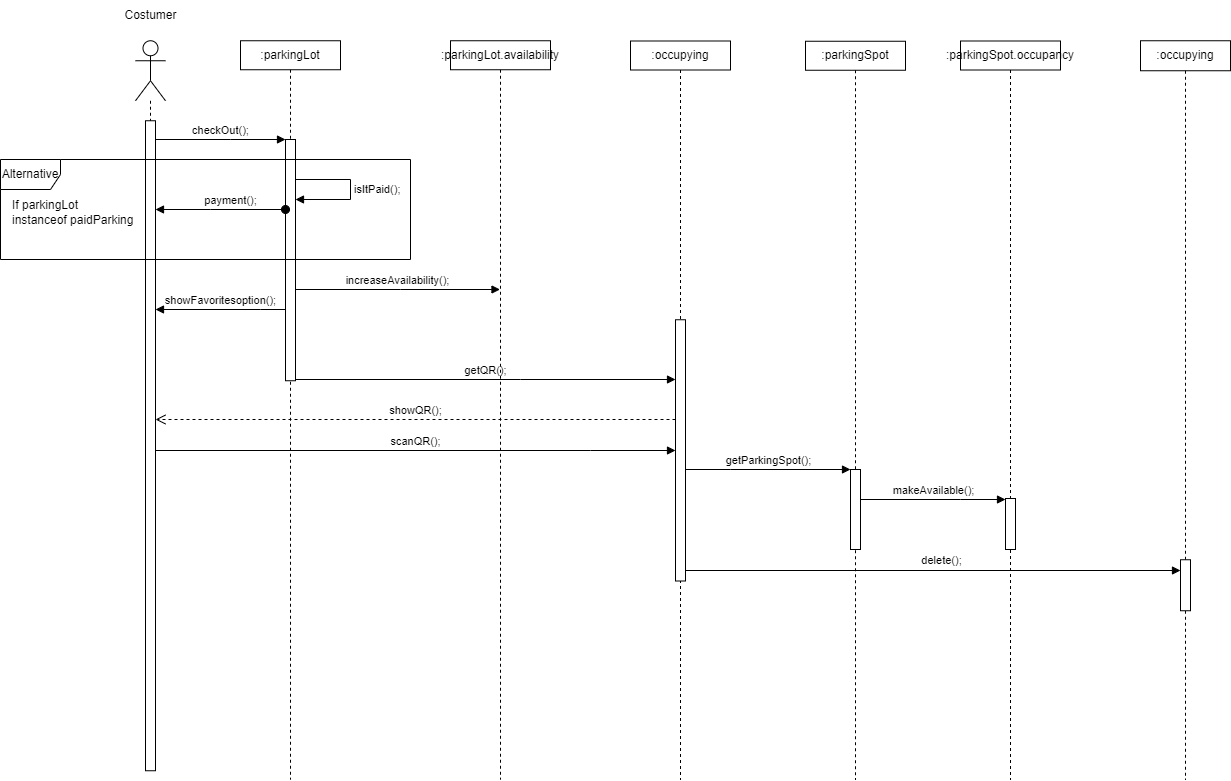

The diagram above was exported from draw.io. Its source (the exported page's mxGraphModel, read from the mxfile embedded in the PNG):
<mxGraphModel dx="2140" dy="581" grid="1" gridSize="10" guides="1" tooltips="1" connect="1" arrows="1" fold="1" page="1" pageScale="1" pageWidth="850" pageHeight="1100" math="0" shadow="0">
  <root>
    <mxCell id="0" />
    <mxCell id="1" parent="0" />
    <mxCell id="pLRuqHMM6nA1iQH2pct5-2" value="" style="shape=umlLifeline;perimeter=lifelinePerimeter;whiteSpace=wrap;html=1;container=1;dropTarget=0;collapsible=0;recursiveResize=0;outlineConnect=0;portConstraint=eastwest;newEdgeStyle={&quot;edgeStyle&quot;:&quot;elbowEdgeStyle&quot;,&quot;elbow&quot;:&quot;vertical&quot;,&quot;curved&quot;:0,&quot;rounded&quot;:0};participant=umlActor;size=60;" vertex="1" parent="1">
      <mxGeometry x="25" y="141.25" width="30" height="730" as="geometry" />
    </mxCell>
    <mxCell id="pLRuqHMM6nA1iQH2pct5-3" value="" style="html=1;points=[];perimeter=orthogonalPerimeter;outlineConnect=0;targetShapes=umlLifeline;portConstraint=eastwest;newEdgeStyle={&quot;edgeStyle&quot;:&quot;elbowEdgeStyle&quot;,&quot;elbow&quot;:&quot;vertical&quot;,&quot;curved&quot;:0,&quot;rounded&quot;:0};" vertex="1" parent="pLRuqHMM6nA1iQH2pct5-2">
      <mxGeometry x="10" y="80" width="10" height="650" as="geometry" />
    </mxCell>
    <mxCell id="pLRuqHMM6nA1iQH2pct5-4" value="Costumer" style="text;html=1;align=center;verticalAlign=middle;resizable=0;points=[];autosize=1;strokeColor=none;fillColor=none;" vertex="1" parent="1">
      <mxGeometry y="101.25" width="80" height="30" as="geometry" />
    </mxCell>
    <mxCell id="pLRuqHMM6nA1iQH2pct5-24" value=":parkingLot" style="shape=umlLifeline;perimeter=lifelinePerimeter;whiteSpace=wrap;html=1;container=1;dropTarget=0;collapsible=0;recursiveResize=0;outlineConnect=0;portConstraint=eastwest;newEdgeStyle={&quot;edgeStyle&quot;:&quot;elbowEdgeStyle&quot;,&quot;elbow&quot;:&quot;vertical&quot;,&quot;curved&quot;:0,&quot;rounded&quot;:0};size=29;" vertex="1" parent="1">
      <mxGeometry x="130" y="141.25" width="100" height="738.75" as="geometry" />
    </mxCell>
    <mxCell id="pLRuqHMM6nA1iQH2pct5-25" value="" style="html=1;points=[];perimeter=orthogonalPerimeter;outlineConnect=0;targetShapes=umlLifeline;portConstraint=eastwest;newEdgeStyle={&quot;edgeStyle&quot;:&quot;elbowEdgeStyle&quot;,&quot;elbow&quot;:&quot;vertical&quot;,&quot;curved&quot;:0,&quot;rounded&quot;:0};" vertex="1" parent="pLRuqHMM6nA1iQH2pct5-24">
      <mxGeometry x="45" y="98.75" width="10" height="241.25" as="geometry" />
    </mxCell>
    <mxCell id="pLRuqHMM6nA1iQH2pct5-33" value="isItPaid();" style="html=1;align=left;spacingLeft=2;endArrow=block;rounded=0;edgeStyle=orthogonalEdgeStyle;curved=0;rounded=0;" edge="1" target="pLRuqHMM6nA1iQH2pct5-25" parent="pLRuqHMM6nA1iQH2pct5-24" source="pLRuqHMM6nA1iQH2pct5-25">
      <mxGeometry relative="1" as="geometry">
        <mxPoint x="60" y="131.75" as="sourcePoint" />
        <Array as="points">
          <mxPoint x="110" y="138.75" />
          <mxPoint x="110" y="158.75" />
        </Array>
        <mxPoint x="50" y="188.75" as="targetPoint" />
      </mxGeometry>
    </mxCell>
    <mxCell id="pLRuqHMM6nA1iQH2pct5-26" value="checkOut();" style="html=1;verticalAlign=bottom;endArrow=block;edgeStyle=elbowEdgeStyle;elbow=vertical;curved=0;rounded=0;" edge="1" parent="1" source="pLRuqHMM6nA1iQH2pct5-3" target="pLRuqHMM6nA1iQH2pct5-25">
      <mxGeometry width="80" relative="1" as="geometry">
        <mxPoint x="40" y="230" as="sourcePoint" />
        <mxPoint x="120" y="230" as="targetPoint" />
        <Array as="points">
          <mxPoint x="120" y="240" />
        </Array>
      </mxGeometry>
    </mxCell>
    <mxCell id="pLRuqHMM6nA1iQH2pct5-28" value="payment();" style="html=1;verticalAlign=bottom;startArrow=oval;startFill=1;endArrow=block;startSize=8;edgeStyle=elbowEdgeStyle;elbow=vertical;curved=0;rounded=0;" edge="1" parent="1" source="pLRuqHMM6nA1iQH2pct5-25" target="pLRuqHMM6nA1iQH2pct5-3">
      <mxGeometry x="-0.1538" width="60" relative="1" as="geometry">
        <mxPoint x="160" y="420" as="sourcePoint" />
        <mxPoint x="220" y="420" as="targetPoint" />
        <Array as="points">
          <mxPoint x="100" y="310" />
        </Array>
        <mxPoint as="offset" />
      </mxGeometry>
    </mxCell>
    <mxCell id="pLRuqHMM6nA1iQH2pct5-29" value="Alternative" style="shape=umlFrame;whiteSpace=wrap;html=1;pointerEvents=0;" vertex="1" parent="1">
      <mxGeometry x="-110" y="260" width="410" height="100" as="geometry" />
    </mxCell>
    <mxCell id="pLRuqHMM6nA1iQH2pct5-30" value="If parkingLot &lt;br&gt;instanceof paidParking" style="text;html=1;align=left;verticalAlign=middle;resizable=0;points=[];autosize=1;strokeColor=none;fillColor=none;" vertex="1" parent="1">
      <mxGeometry x="-100" y="293" width="140" height="40" as="geometry" />
    </mxCell>
    <mxCell id="pLRuqHMM6nA1iQH2pct5-35" value="showFavoritesoption();" style="html=1;verticalAlign=bottom;endArrow=block;edgeStyle=elbowEdgeStyle;elbow=vertical;curved=0;rounded=0;" edge="1" parent="1" source="pLRuqHMM6nA1iQH2pct5-25" target="pLRuqHMM6nA1iQH2pct5-3">
      <mxGeometry width="80" relative="1" as="geometry">
        <mxPoint x="50" y="410" as="sourcePoint" />
        <mxPoint x="130" y="410" as="targetPoint" />
        <Array as="points">
          <mxPoint x="150" y="410" />
          <mxPoint x="120" y="390" />
          <mxPoint x="90" y="380" />
        </Array>
      </mxGeometry>
    </mxCell>
    <mxCell id="pLRuqHMM6nA1iQH2pct5-36" value=":occupying" style="shape=umlLifeline;perimeter=lifelinePerimeter;whiteSpace=wrap;html=1;container=1;dropTarget=0;collapsible=0;recursiveResize=0;outlineConnect=0;portConstraint=eastwest;newEdgeStyle={&quot;edgeStyle&quot;:&quot;elbowEdgeStyle&quot;,&quot;elbow&quot;:&quot;vertical&quot;,&quot;curved&quot;:0,&quot;rounded&quot;:0};size=29;" vertex="1" parent="1">
      <mxGeometry x="520" y="141.5" width="100" height="738.75" as="geometry" />
    </mxCell>
    <mxCell id="pLRuqHMM6nA1iQH2pct5-43" value="" style="html=1;points=[];perimeter=orthogonalPerimeter;outlineConnect=0;targetShapes=umlLifeline;portConstraint=eastwest;newEdgeStyle={&quot;edgeStyle&quot;:&quot;elbowEdgeStyle&quot;,&quot;elbow&quot;:&quot;vertical&quot;,&quot;curved&quot;:0,&quot;rounded&quot;:0};" vertex="1" parent="pLRuqHMM6nA1iQH2pct5-36">
      <mxGeometry x="45" y="278.75" width="10" height="261.25" as="geometry" />
    </mxCell>
    <mxCell id="pLRuqHMM6nA1iQH2pct5-44" value="getQR();" style="html=1;verticalAlign=bottom;endArrow=block;edgeStyle=elbowEdgeStyle;elbow=vertical;curved=0;rounded=0;" edge="1" target="pLRuqHMM6nA1iQH2pct5-43" parent="1" source="pLRuqHMM6nA1iQH2pct5-25">
      <mxGeometry relative="1" as="geometry">
        <mxPoint x="190" y="410" as="sourcePoint" />
        <Array as="points">
          <mxPoint x="410" y="480" />
          <mxPoint x="330" y="430" />
          <mxPoint x="310" y="420" />
        </Array>
      </mxGeometry>
    </mxCell>
    <mxCell id="pLRuqHMM6nA1iQH2pct5-45" value="showQR();" style="html=1;verticalAlign=bottom;endArrow=open;dashed=1;endSize=8;edgeStyle=elbowEdgeStyle;elbow=vertical;curved=0;rounded=0;" edge="1" source="pLRuqHMM6nA1iQH2pct5-43" parent="1" target="pLRuqHMM6nA1iQH2pct5-3">
      <mxGeometry relative="1" as="geometry">
        <mxPoint x="220" y="480" as="targetPoint" />
        <Array as="points">
          <mxPoint x="490" y="520" />
          <mxPoint x="170" y="480" />
        </Array>
      </mxGeometry>
    </mxCell>
    <mxCell id="pLRuqHMM6nA1iQH2pct5-47" value="scanQR();" style="html=1;verticalAlign=bottom;endArrow=block;edgeStyle=elbowEdgeStyle;elbow=vertical;curved=0;rounded=0;" edge="1" parent="1" source="pLRuqHMM6nA1iQH2pct5-3" target="pLRuqHMM6nA1iQH2pct5-43">
      <mxGeometry width="80" relative="1" as="geometry">
        <mxPoint x="50" y="520" as="sourcePoint" />
        <mxPoint x="130" y="520" as="targetPoint" />
        <Array as="points">
          <mxPoint x="480" y="551" />
          <mxPoint x="240" y="530" />
        </Array>
      </mxGeometry>
    </mxCell>
    <mxCell id="pLRuqHMM6nA1iQH2pct5-50" value=":parkingSpot" style="shape=umlLifeline;perimeter=lifelinePerimeter;whiteSpace=wrap;html=1;container=1;dropTarget=0;collapsible=0;recursiveResize=0;outlineConnect=0;portConstraint=eastwest;newEdgeStyle={&quot;edgeStyle&quot;:&quot;elbowEdgeStyle&quot;,&quot;elbow&quot;:&quot;vertical&quot;,&quot;curved&quot;:0,&quot;rounded&quot;:0};size=29;" vertex="1" parent="1">
      <mxGeometry x="695" y="141.75" width="100" height="738.75" as="geometry" />
    </mxCell>
    <mxCell id="pLRuqHMM6nA1iQH2pct5-52" value="" style="html=1;points=[];perimeter=orthogonalPerimeter;outlineConnect=0;targetShapes=umlLifeline;portConstraint=eastwest;newEdgeStyle={&quot;edgeStyle&quot;:&quot;elbowEdgeStyle&quot;,&quot;elbow&quot;:&quot;vertical&quot;,&quot;curved&quot;:0,&quot;rounded&quot;:0};" vertex="1" parent="pLRuqHMM6nA1iQH2pct5-50">
      <mxGeometry x="45" y="428.25" width="10" height="80" as="geometry" />
    </mxCell>
    <mxCell id="pLRuqHMM6nA1iQH2pct5-53" value="getParkingSpot();" style="html=1;verticalAlign=bottom;endArrow=block;edgeStyle=elbowEdgeStyle;elbow=vertical;curved=0;rounded=0;" edge="1" target="pLRuqHMM6nA1iQH2pct5-52" parent="1" source="pLRuqHMM6nA1iQH2pct5-43">
      <mxGeometry relative="1" as="geometry">
        <mxPoint x="485" y="560" as="sourcePoint" />
        <Array as="points">
          <mxPoint x="620" y="570" />
          <mxPoint x="670" y="560" />
          <mxPoint x="590" y="580" />
        </Array>
      </mxGeometry>
    </mxCell>
    <mxCell id="pLRuqHMM6nA1iQH2pct5-55" value=":parkingSpot.occupancy" style="shape=umlLifeline;perimeter=lifelinePerimeter;whiteSpace=wrap;html=1;container=1;dropTarget=0;collapsible=0;recursiveResize=0;outlineConnect=0;portConstraint=eastwest;newEdgeStyle={&quot;edgeStyle&quot;:&quot;elbowEdgeStyle&quot;,&quot;elbow&quot;:&quot;vertical&quot;,&quot;curved&quot;:0,&quot;rounded&quot;:0};size=29;" vertex="1" parent="1">
      <mxGeometry x="850" y="141.5" width="100" height="739" as="geometry" />
    </mxCell>
    <mxCell id="pLRuqHMM6nA1iQH2pct5-57" value="" style="html=1;points=[];perimeter=orthogonalPerimeter;outlineConnect=0;targetShapes=umlLifeline;portConstraint=eastwest;newEdgeStyle={&quot;edgeStyle&quot;:&quot;elbowEdgeStyle&quot;,&quot;elbow&quot;:&quot;vertical&quot;,&quot;curved&quot;:0,&quot;rounded&quot;:0};" vertex="1" parent="pLRuqHMM6nA1iQH2pct5-55">
      <mxGeometry x="45" y="457.5" width="10" height="51" as="geometry" />
    </mxCell>
    <mxCell id="pLRuqHMM6nA1iQH2pct5-56" value="makeAvailable();" style="html=1;verticalAlign=bottom;endArrow=block;edgeStyle=elbowEdgeStyle;elbow=vertical;curved=0;rounded=0;" edge="1" parent="1" source="pLRuqHMM6nA1iQH2pct5-52" target="pLRuqHMM6nA1iQH2pct5-57">
      <mxGeometry width="80" relative="1" as="geometry">
        <mxPoint x="560" y="580" as="sourcePoint" />
        <mxPoint x="640" y="580" as="targetPoint" />
        <Array as="points">
          <mxPoint x="850" y="600" />
          <mxPoint x="780" y="590" />
          <mxPoint x="650" y="580" />
        </Array>
      </mxGeometry>
    </mxCell>
    <mxCell id="pLRuqHMM6nA1iQH2pct5-59" value=":occupying" style="shape=umlLifeline;perimeter=lifelinePerimeter;whiteSpace=wrap;html=1;container=1;dropTarget=0;collapsible=0;recursiveResize=0;outlineConnect=0;portConstraint=eastwest;newEdgeStyle={&quot;edgeStyle&quot;:&quot;elbowEdgeStyle&quot;,&quot;elbow&quot;:&quot;vertical&quot;,&quot;curved&quot;:0,&quot;rounded&quot;:0};size=30;" vertex="1" parent="1">
      <mxGeometry x="1030" y="141.25" width="90" height="739" as="geometry" />
    </mxCell>
    <mxCell id="pLRuqHMM6nA1iQH2pct5-60" value="" style="html=1;points=[];perimeter=orthogonalPerimeter;outlineConnect=0;targetShapes=umlLifeline;portConstraint=eastwest;newEdgeStyle={&quot;edgeStyle&quot;:&quot;elbowEdgeStyle&quot;,&quot;elbow&quot;:&quot;vertical&quot;,&quot;curved&quot;:0,&quot;rounded&quot;:0};" vertex="1" parent="pLRuqHMM6nA1iQH2pct5-59">
      <mxGeometry x="40" y="519" width="10" height="51" as="geometry" />
    </mxCell>
    <mxCell id="pLRuqHMM6nA1iQH2pct5-62" value="delete();" style="html=1;verticalAlign=bottom;endArrow=block;edgeStyle=elbowEdgeStyle;elbow=vertical;curved=0;rounded=0;" edge="1" parent="1" source="pLRuqHMM6nA1iQH2pct5-43" target="pLRuqHMM6nA1iQH2pct5-60">
      <mxGeometry x="0.033" y="1" width="80" relative="1" as="geometry">
        <mxPoint x="390" y="660" as="sourcePoint" />
        <mxPoint x="470" y="660" as="targetPoint" />
        <mxPoint as="offset" />
      </mxGeometry>
    </mxCell>
    <mxCell id="pLRuqHMM6nA1iQH2pct5-63" value=":parkingLot.availability" style="shape=umlLifeline;perimeter=lifelinePerimeter;whiteSpace=wrap;html=1;container=1;dropTarget=0;collapsible=0;recursiveResize=0;outlineConnect=0;portConstraint=eastwest;newEdgeStyle={&quot;edgeStyle&quot;:&quot;elbowEdgeStyle&quot;,&quot;elbow&quot;:&quot;vertical&quot;,&quot;curved&quot;:0,&quot;rounded&quot;:0};size=29;" vertex="1" parent="1">
      <mxGeometry x="340" y="141.25" width="100" height="738.75" as="geometry" />
    </mxCell>
    <mxCell id="pLRuqHMM6nA1iQH2pct5-64" value="increaseAvailability();" style="html=1;verticalAlign=bottom;endArrow=block;edgeStyle=elbowEdgeStyle;elbow=vertical;curved=0;rounded=0;" edge="1" parent="1" source="pLRuqHMM6nA1iQH2pct5-25" target="pLRuqHMM6nA1iQH2pct5-63">
      <mxGeometry width="80" relative="1" as="geometry">
        <mxPoint x="190" y="390" as="sourcePoint" />
        <mxPoint x="270" y="390" as="targetPoint" />
        <Array as="points">
          <mxPoint x="290" y="390" />
        </Array>
      </mxGeometry>
    </mxCell>
  </root>
</mxGraphModel>